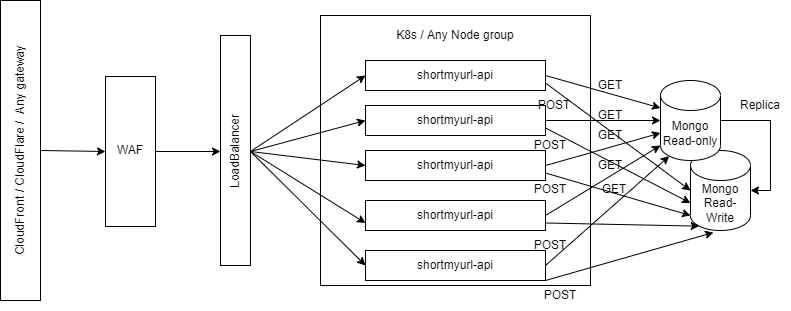

The diagram above was exported from draw.io. Its source (the exported page's mxGraphModel, read from the mxfile embedded in the PNG):
<mxGraphModel dx="2072" dy="1033" grid="1" gridSize="10" guides="1" tooltips="1" connect="1" arrows="1" fold="1" page="1" pageScale="1" pageWidth="827" pageHeight="1169" math="0" shadow="0">
  <root>
    <mxCell id="0" />
    <mxCell id="1" parent="0" />
    <mxCell id="AUS1QrToVgLFJbXStKMG-10" value="" style="whiteSpace=wrap;html=1;aspect=fixed;" vertex="1" parent="1">
      <mxGeometry x="350" y="205" width="270" height="270" as="geometry" />
    </mxCell>
    <mxCell id="AUS1QrToVgLFJbXStKMG-18" value="Mongo&lt;br&gt;Read-Write" style="shape=cylinder3;whiteSpace=wrap;html=1;boundedLbl=1;backgroundOutline=1;size=15;" vertex="1" parent="1">
      <mxGeometry x="720" y="340" width="60" height="80" as="geometry" />
    </mxCell>
    <mxCell id="AUS1QrToVgLFJbXStKMG-58" style="edgeStyle=none;rounded=0;orthogonalLoop=1;jettySize=auto;html=1;exitX=1;exitY=0.5;exitDx=0;exitDy=0;" edge="1" parent="1" source="AUS1QrToVgLFJbXStKMG-9" target="AUS1QrToVgLFJbXStKMG-4">
      <mxGeometry relative="1" as="geometry" />
    </mxCell>
    <mxCell id="AUS1QrToVgLFJbXStKMG-9" value="" style="rounded=0;whiteSpace=wrap;html=1;" vertex="1" parent="1">
      <mxGeometry x="135" y="266" width="50" height="150" as="geometry" />
    </mxCell>
    <mxCell id="AUS1QrToVgLFJbXStKMG-57" style="edgeStyle=none;rounded=0;orthogonalLoop=1;jettySize=auto;html=1;exitX=1;exitY=0.5;exitDx=0;exitDy=0;entryX=0;entryY=0.5;entryDx=0;entryDy=0;" edge="1" parent="1" source="AUS1QrToVgLFJbXStKMG-1" target="AUS1QrToVgLFJbXStKMG-9">
      <mxGeometry relative="1" as="geometry" />
    </mxCell>
    <mxCell id="AUS1QrToVgLFJbXStKMG-1" value="" style="rounded=0;whiteSpace=wrap;html=1;" vertex="1" parent="1">
      <mxGeometry x="30" y="190" width="40" height="300" as="geometry" />
    </mxCell>
    <mxCell id="AUS1QrToVgLFJbXStKMG-2" value="CloudFront / CloudFlare /&amp;nbsp; Any gateway&lt;br&gt;" style="text;html=1;strokeColor=none;fillColor=none;align=center;verticalAlign=middle;whiteSpace=wrap;rounded=0;rotation=270;" vertex="1" parent="1">
      <mxGeometry x="-85" y="325" width="270" height="30" as="geometry" />
    </mxCell>
    <mxCell id="AUS1QrToVgLFJbXStKMG-3" value="" style="rounded=0;whiteSpace=wrap;html=1;" vertex="1" parent="1">
      <mxGeometry x="250" y="225" width="30" height="230" as="geometry" />
    </mxCell>
    <mxCell id="AUS1QrToVgLFJbXStKMG-50" style="edgeStyle=none;rounded=0;orthogonalLoop=1;jettySize=auto;html=1;exitX=0.5;exitY=1;exitDx=0;exitDy=0;entryX=0;entryY=0.5;entryDx=0;entryDy=0;" edge="1" parent="1" source="AUS1QrToVgLFJbXStKMG-4" target="AUS1QrToVgLFJbXStKMG-12">
      <mxGeometry relative="1" as="geometry" />
    </mxCell>
    <mxCell id="AUS1QrToVgLFJbXStKMG-51" style="edgeStyle=none;rounded=0;orthogonalLoop=1;jettySize=auto;html=1;exitX=0.5;exitY=1;exitDx=0;exitDy=0;entryX=0;entryY=0.5;entryDx=0;entryDy=0;" edge="1" parent="1" source="AUS1QrToVgLFJbXStKMG-4" target="AUS1QrToVgLFJbXStKMG-13">
      <mxGeometry relative="1" as="geometry" />
    </mxCell>
    <mxCell id="AUS1QrToVgLFJbXStKMG-52" style="edgeStyle=none;rounded=0;orthogonalLoop=1;jettySize=auto;html=1;exitX=0.5;exitY=1;exitDx=0;exitDy=0;entryX=0;entryY=0.5;entryDx=0;entryDy=0;" edge="1" parent="1" source="AUS1QrToVgLFJbXStKMG-4" target="AUS1QrToVgLFJbXStKMG-14">
      <mxGeometry relative="1" as="geometry" />
    </mxCell>
    <mxCell id="AUS1QrToVgLFJbXStKMG-53" style="edgeStyle=none;rounded=0;orthogonalLoop=1;jettySize=auto;html=1;exitX=0.5;exitY=1;exitDx=0;exitDy=0;entryX=0;entryY=0.75;entryDx=0;entryDy=0;" edge="1" parent="1" source="AUS1QrToVgLFJbXStKMG-4" target="AUS1QrToVgLFJbXStKMG-15">
      <mxGeometry relative="1" as="geometry" />
    </mxCell>
    <mxCell id="AUS1QrToVgLFJbXStKMG-54" style="edgeStyle=none;rounded=0;orthogonalLoop=1;jettySize=auto;html=1;exitX=0.5;exitY=1;exitDx=0;exitDy=0;entryX=0;entryY=0.5;entryDx=0;entryDy=0;" edge="1" parent="1" source="AUS1QrToVgLFJbXStKMG-4" target="AUS1QrToVgLFJbXStKMG-16">
      <mxGeometry relative="1" as="geometry" />
    </mxCell>
    <mxCell id="AUS1QrToVgLFJbXStKMG-4" value="LoadBalancer" style="text;html=1;strokeColor=none;fillColor=none;align=center;verticalAlign=middle;whiteSpace=wrap;rounded=0;rotation=270;" vertex="1" parent="1">
      <mxGeometry x="155" y="326" width="220" height="30" as="geometry" />
    </mxCell>
    <mxCell id="AUS1QrToVgLFJbXStKMG-8" value="WAF" style="text;html=1;strokeColor=none;fillColor=none;align=center;verticalAlign=middle;whiteSpace=wrap;rounded=0;" vertex="1" parent="1">
      <mxGeometry x="140" y="327.5" width="40" height="25" as="geometry" />
    </mxCell>
    <mxCell id="AUS1QrToVgLFJbXStKMG-11" value="K8s / Any Node group" style="text;html=1;strokeColor=none;fillColor=none;align=center;verticalAlign=middle;whiteSpace=wrap;rounded=0;" vertex="1" parent="1">
      <mxGeometry x="410" y="210" width="150" height="30" as="geometry" />
    </mxCell>
    <mxCell id="AUS1QrToVgLFJbXStKMG-24" style="rounded=0;orthogonalLoop=1;jettySize=auto;html=1;exitX=1;exitY=0.5;exitDx=0;exitDy=0;entryX=0;entryY=0;entryDx=0;entryDy=27.5;entryPerimeter=0;" edge="1" parent="1" source="AUS1QrToVgLFJbXStKMG-12" target="AUS1QrToVgLFJbXStKMG-17">
      <mxGeometry relative="1" as="geometry" />
    </mxCell>
    <mxCell id="AUS1QrToVgLFJbXStKMG-36" style="edgeStyle=none;rounded=0;orthogonalLoop=1;jettySize=auto;html=1;exitX=1;exitY=0.75;exitDx=0;exitDy=0;entryX=0;entryY=0.5;entryDx=0;entryDy=0;entryPerimeter=0;" edge="1" parent="1" source="AUS1QrToVgLFJbXStKMG-12" target="AUS1QrToVgLFJbXStKMG-18">
      <mxGeometry relative="1" as="geometry" />
    </mxCell>
    <mxCell id="AUS1QrToVgLFJbXStKMG-12" value="shortmyurl-api" style="rounded=0;whiteSpace=wrap;html=1;" vertex="1" parent="1">
      <mxGeometry x="395" y="250" width="180" height="30" as="geometry" />
    </mxCell>
    <mxCell id="AUS1QrToVgLFJbXStKMG-25" style="edgeStyle=none;rounded=0;orthogonalLoop=1;jettySize=auto;html=1;exitX=1;exitY=0.5;exitDx=0;exitDy=0;entryX=0;entryY=0.5;entryDx=0;entryDy=0;entryPerimeter=0;" edge="1" parent="1" source="AUS1QrToVgLFJbXStKMG-13" target="AUS1QrToVgLFJbXStKMG-17">
      <mxGeometry relative="1" as="geometry" />
    </mxCell>
    <mxCell id="AUS1QrToVgLFJbXStKMG-37" style="edgeStyle=none;rounded=0;orthogonalLoop=1;jettySize=auto;html=1;exitX=1;exitY=0.75;exitDx=0;exitDy=0;entryX=0;entryY=0;entryDx=0;entryDy=52.5;entryPerimeter=0;" edge="1" parent="1" source="AUS1QrToVgLFJbXStKMG-13" target="AUS1QrToVgLFJbXStKMG-18">
      <mxGeometry relative="1" as="geometry" />
    </mxCell>
    <mxCell id="AUS1QrToVgLFJbXStKMG-13" value="shortmyurl-api" style="rounded=0;whiteSpace=wrap;html=1;" vertex="1" parent="1">
      <mxGeometry x="395" y="295" width="180" height="30" as="geometry" />
    </mxCell>
    <mxCell id="AUS1QrToVgLFJbXStKMG-26" style="edgeStyle=none;rounded=0;orthogonalLoop=1;jettySize=auto;html=1;exitX=1;exitY=0.5;exitDx=0;exitDy=0;entryX=0;entryY=0;entryDx=0;entryDy=52.5;entryPerimeter=0;" edge="1" parent="1" source="AUS1QrToVgLFJbXStKMG-14" target="AUS1QrToVgLFJbXStKMG-17">
      <mxGeometry relative="1" as="geometry" />
    </mxCell>
    <mxCell id="AUS1QrToVgLFJbXStKMG-38" style="edgeStyle=none;rounded=0;orthogonalLoop=1;jettySize=auto;html=1;exitX=1;exitY=0.75;exitDx=0;exitDy=0;entryX=0;entryY=1;entryDx=0;entryDy=-15;entryPerimeter=0;" edge="1" parent="1" source="AUS1QrToVgLFJbXStKMG-14" target="AUS1QrToVgLFJbXStKMG-18">
      <mxGeometry relative="1" as="geometry" />
    </mxCell>
    <mxCell id="AUS1QrToVgLFJbXStKMG-14" value="shortmyurl-api" style="rounded=0;whiteSpace=wrap;html=1;" vertex="1" parent="1">
      <mxGeometry x="395" y="340" width="180" height="30" as="geometry" />
    </mxCell>
    <mxCell id="AUS1QrToVgLFJbXStKMG-27" style="edgeStyle=none;rounded=0;orthogonalLoop=1;jettySize=auto;html=1;exitX=1;exitY=0.5;exitDx=0;exitDy=0;entryX=0;entryY=1;entryDx=0;entryDy=-15;entryPerimeter=0;" edge="1" parent="1" source="AUS1QrToVgLFJbXStKMG-15" target="AUS1QrToVgLFJbXStKMG-17">
      <mxGeometry relative="1" as="geometry" />
    </mxCell>
    <mxCell id="AUS1QrToVgLFJbXStKMG-40" style="edgeStyle=none;rounded=0;orthogonalLoop=1;jettySize=auto;html=1;exitX=1;exitY=0.75;exitDx=0;exitDy=0;entryX=0.145;entryY=1;entryDx=0;entryDy=-4.35;entryPerimeter=0;" edge="1" parent="1" source="AUS1QrToVgLFJbXStKMG-15" target="AUS1QrToVgLFJbXStKMG-18">
      <mxGeometry relative="1" as="geometry" />
    </mxCell>
    <mxCell id="AUS1QrToVgLFJbXStKMG-15" value="shortmyurl-api" style="rounded=0;whiteSpace=wrap;html=1;" vertex="1" parent="1">
      <mxGeometry x="395" y="390" width="180" height="30" as="geometry" />
    </mxCell>
    <mxCell id="AUS1QrToVgLFJbXStKMG-28" style="edgeStyle=none;rounded=0;orthogonalLoop=1;jettySize=auto;html=1;exitX=1;exitY=0.5;exitDx=0;exitDy=0;entryX=0.145;entryY=1;entryDx=0;entryDy=-4.35;entryPerimeter=0;" edge="1" parent="1" source="AUS1QrToVgLFJbXStKMG-16" target="AUS1QrToVgLFJbXStKMG-17">
      <mxGeometry relative="1" as="geometry" />
    </mxCell>
    <mxCell id="AUS1QrToVgLFJbXStKMG-41" style="edgeStyle=none;rounded=0;orthogonalLoop=1;jettySize=auto;html=1;exitX=1;exitY=1;exitDx=0;exitDy=0;entryX=0.383;entryY=1.025;entryDx=0;entryDy=0;entryPerimeter=0;" edge="1" parent="1" source="AUS1QrToVgLFJbXStKMG-16" target="AUS1QrToVgLFJbXStKMG-18">
      <mxGeometry relative="1" as="geometry" />
    </mxCell>
    <mxCell id="AUS1QrToVgLFJbXStKMG-16" value="shortmyurl-api" style="rounded=0;whiteSpace=wrap;html=1;" vertex="1" parent="1">
      <mxGeometry x="395" y="440" width="180" height="30" as="geometry" />
    </mxCell>
    <mxCell id="AUS1QrToVgLFJbXStKMG-20" style="edgeStyle=orthogonalEdgeStyle;rounded=0;orthogonalLoop=1;jettySize=auto;html=1;exitX=1;exitY=0.5;exitDx=0;exitDy=0;exitPerimeter=0;entryX=1;entryY=0.5;entryDx=0;entryDy=0;entryPerimeter=0;" edge="1" parent="1" source="AUS1QrToVgLFJbXStKMG-17" target="AUS1QrToVgLFJbXStKMG-18">
      <mxGeometry relative="1" as="geometry" />
    </mxCell>
    <mxCell id="AUS1QrToVgLFJbXStKMG-17" value="Mongo&lt;br&gt;Read-only" style="shape=cylinder3;whiteSpace=wrap;html=1;boundedLbl=1;backgroundOutline=1;size=15;" vertex="1" parent="1">
      <mxGeometry x="690" y="270" width="60" height="80" as="geometry" />
    </mxCell>
    <mxCell id="AUS1QrToVgLFJbXStKMG-21" value="Replica" style="text;html=1;strokeColor=none;fillColor=none;align=center;verticalAlign=middle;whiteSpace=wrap;rounded=0;" vertex="1" parent="1">
      <mxGeometry x="760" y="280" width="60" height="30" as="geometry" />
    </mxCell>
    <mxCell id="AUS1QrToVgLFJbXStKMG-29" value="GET" style="text;html=1;strokeColor=none;fillColor=none;align=center;verticalAlign=middle;whiteSpace=wrap;rounded=0;" vertex="1" parent="1">
      <mxGeometry x="610" y="260" width="60" height="30" as="geometry" />
    </mxCell>
    <mxCell id="AUS1QrToVgLFJbXStKMG-31" value="GET" style="text;html=1;strokeColor=none;fillColor=none;align=center;verticalAlign=middle;whiteSpace=wrap;rounded=0;" vertex="1" parent="1">
      <mxGeometry x="610" y="290" width="60" height="30" as="geometry" />
    </mxCell>
    <mxCell id="AUS1QrToVgLFJbXStKMG-32" value="GET" style="text;html=1;strokeColor=none;fillColor=none;align=center;verticalAlign=middle;whiteSpace=wrap;rounded=0;" vertex="1" parent="1">
      <mxGeometry x="610" y="310" width="60" height="30" as="geometry" />
    </mxCell>
    <mxCell id="AUS1QrToVgLFJbXStKMG-33" value="GET" style="text;html=1;strokeColor=none;fillColor=none;align=center;verticalAlign=middle;whiteSpace=wrap;rounded=0;" vertex="1" parent="1">
      <mxGeometry x="610" y="340" width="60" height="30" as="geometry" />
    </mxCell>
    <mxCell id="AUS1QrToVgLFJbXStKMG-34" value="GET" style="text;html=1;strokeColor=none;fillColor=none;align=center;verticalAlign=middle;whiteSpace=wrap;rounded=0;" vertex="1" parent="1">
      <mxGeometry x="614" y="364" width="60" height="30" as="geometry" />
    </mxCell>
    <mxCell id="AUS1QrToVgLFJbXStKMG-42" value="POST" style="text;html=1;strokeColor=none;fillColor=none;align=center;verticalAlign=middle;whiteSpace=wrap;rounded=0;" vertex="1" parent="1">
      <mxGeometry x="554" y="280" width="60" height="30" as="geometry" />
    </mxCell>
    <mxCell id="AUS1QrToVgLFJbXStKMG-43" value="POST" style="text;html=1;strokeColor=none;fillColor=none;align=center;verticalAlign=middle;whiteSpace=wrap;rounded=0;" vertex="1" parent="1">
      <mxGeometry x="550" y="320" width="60" height="30" as="geometry" />
    </mxCell>
    <mxCell id="AUS1QrToVgLFJbXStKMG-44" value="POST" style="text;html=1;strokeColor=none;fillColor=none;align=center;verticalAlign=middle;whiteSpace=wrap;rounded=0;" vertex="1" parent="1">
      <mxGeometry x="550" y="364" width="60" height="30" as="geometry" />
    </mxCell>
    <mxCell id="AUS1QrToVgLFJbXStKMG-45" value="POST" style="text;html=1;strokeColor=none;fillColor=none;align=center;verticalAlign=middle;whiteSpace=wrap;rounded=0;" vertex="1" parent="1">
      <mxGeometry x="550" y="420" width="60" height="30" as="geometry" />
    </mxCell>
    <mxCell id="AUS1QrToVgLFJbXStKMG-46" value="POST" style="text;html=1;strokeColor=none;fillColor=none;align=center;verticalAlign=middle;whiteSpace=wrap;rounded=0;" vertex="1" parent="1">
      <mxGeometry x="560" y="470" width="60" height="30" as="geometry" />
    </mxCell>
  </root>
</mxGraphModel>